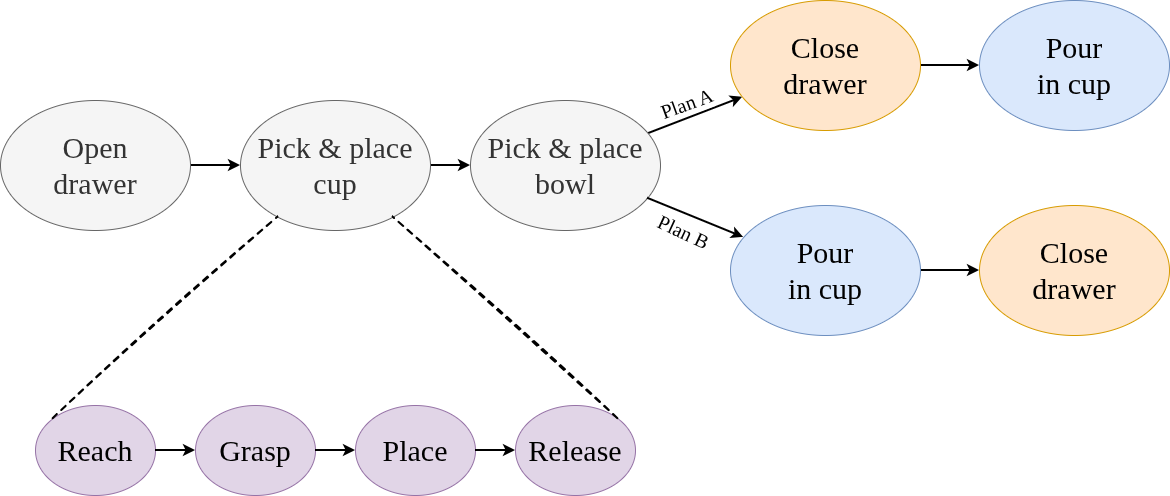

The diagram above was exported from draw.io. Its source (the exported page's mxGraphModel, read from the mxfile embedded in the PNG):
<mxGraphModel dx="1410" dy="828" grid="1" gridSize="10" guides="1" tooltips="1" connect="1" arrows="1" fold="1" page="1" pageScale="1" pageWidth="1169" pageHeight="827" math="0" shadow="0">
  <root>
    <mxCell id="0" />
    <mxCell id="1" parent="0" />
    <mxCell id="7dj2oAun9Pzkjv3ivp4d-5" value="" style="edgeStyle=orthogonalEdgeStyle;rounded=0;hachureGap=4;orthogonalLoop=1;jettySize=auto;html=1;fontFamily=Architects Daughter;fontSource=https%3A%2F%2Ffonts.googleapis.com%2Fcss%3Ffamily%3DArchitects%2BDaughter;strokeWidth=2;" parent="1" source="7dj2oAun9Pzkjv3ivp4d-3" target="7dj2oAun9Pzkjv3ivp4d-4" edge="1">
      <mxGeometry relative="1" as="geometry" />
    </mxCell>
    <mxCell id="7dj2oAun9Pzkjv3ivp4d-3" value="&lt;font&gt;Open&lt;/font&gt;&lt;div&gt;&lt;font&gt;drawer&lt;/font&gt;&lt;/div&gt;" style="ellipse;whiteSpace=wrap;html=1;hachureGap=4;fontFamily=Times New Roman;fillColor=#f5f5f5;strokeColor=#666666;fontColor=#333333;fontSize=30;" parent="1" vertex="1">
      <mxGeometry y="255" width="190" height="130" as="geometry" />
    </mxCell>
    <mxCell id="7dj2oAun9Pzkjv3ivp4d-7" value="" style="edgeStyle=orthogonalEdgeStyle;rounded=0;hachureGap=4;orthogonalLoop=1;jettySize=auto;html=1;fontFamily=Architects Daughter;fontSource=https%3A%2F%2Ffonts.googleapis.com%2Fcss%3Ffamily%3DArchitects%2BDaughter;strokeWidth=2;" parent="1" source="7dj2oAun9Pzkjv3ivp4d-4" target="7dj2oAun9Pzkjv3ivp4d-6" edge="1">
      <mxGeometry relative="1" as="geometry" />
    </mxCell>
    <mxCell id="7dj2oAun9Pzkjv3ivp4d-4" value="&lt;font&gt;&lt;span&gt;Pick &amp;amp; place&lt;br&gt;cup&lt;/span&gt;&lt;/font&gt;" style="ellipse;whiteSpace=wrap;html=1;hachureGap=4;fontFamily=Times New Roman;fillColor=#f5f5f5;strokeColor=#666666;fontColor=#333333;fontSize=30;" parent="1" vertex="1">
      <mxGeometry x="240" y="255" width="190" height="130" as="geometry" />
    </mxCell>
    <mxCell id="7dj2oAun9Pzkjv3ivp4d-10" value="" style="rounded=0;hachureGap=4;orthogonalLoop=1;jettySize=auto;html=1;fontFamily=Architects Daughter;fontSource=https%3A%2F%2Ffonts.googleapis.com%2Fcss%3Ffamily%3DArchitects%2BDaughter;strokeWidth=2;" parent="1" source="7dj2oAun9Pzkjv3ivp4d-6" target="7dj2oAun9Pzkjv3ivp4d-9" edge="1">
      <mxGeometry relative="1" as="geometry" />
    </mxCell>
    <mxCell id="7dj2oAun9Pzkjv3ivp4d-17" value="Plan A" style="edgeLabel;html=1;align=center;verticalAlign=bottom;resizable=0;points=[];sketch=1;hachureGap=4;jiggle=2;curveFitting=1;fontFamily=Times New Roman;fontSize=20;labelPosition=center;verticalLabelPosition=top;rotation=-20;" parent="7dj2oAun9Pzkjv3ivp4d-10" vertex="1" connectable="0">
      <mxGeometry x="-0.0897" y="1" relative="1" as="geometry">
        <mxPoint as="offset" />
      </mxGeometry>
    </mxCell>
    <mxCell id="7dj2oAun9Pzkjv3ivp4d-6" value="&lt;font&gt;&lt;span&gt;Pick &amp;amp; place&lt;br&gt;bowl&lt;/span&gt;&lt;/font&gt;" style="ellipse;whiteSpace=wrap;html=1;hachureGap=4;fontFamily=Times New Roman;fillColor=#f5f5f5;strokeColor=#666666;fontColor=#333333;fontSize=30;" parent="1" vertex="1">
      <mxGeometry x="470" y="255" width="190" height="130" as="geometry" />
    </mxCell>
    <mxCell id="7dj2oAun9Pzkjv3ivp4d-12" value="" style="edgeStyle=orthogonalEdgeStyle;rounded=0;hachureGap=4;orthogonalLoop=1;jettySize=auto;html=1;fontFamily=Architects Daughter;fontSource=https%3A%2F%2Ffonts.googleapis.com%2Fcss%3Ffamily%3DArchitects%2BDaughter;strokeWidth=2;" parent="1" source="7dj2oAun9Pzkjv3ivp4d-9" target="7dj2oAun9Pzkjv3ivp4d-11" edge="1">
      <mxGeometry relative="1" as="geometry" />
    </mxCell>
    <mxCell id="7dj2oAun9Pzkjv3ivp4d-9" value="&lt;font&gt;Close&lt;/font&gt;&lt;div&gt;&lt;font&gt;drawer&lt;/font&gt;&lt;/div&gt;" style="ellipse;whiteSpace=wrap;html=1;hachureGap=4;fontFamily=Times New Roman;fillColor=#ffe6cc;strokeColor=#d79b00;fontSize=30;" parent="1" vertex="1">
      <mxGeometry x="730" y="155" width="190" height="130" as="geometry" />
    </mxCell>
    <mxCell id="7dj2oAun9Pzkjv3ivp4d-11" value="&lt;font&gt;&lt;span&gt;Pour&lt;/span&gt;&lt;/font&gt;&lt;div&gt;&lt;font&gt;&lt;span&gt;in cup&lt;/span&gt;&lt;/font&gt;&lt;/div&gt;" style="ellipse;whiteSpace=wrap;html=1;hachureGap=4;fontFamily=Times New Roman;fillColor=#dae8fc;strokeColor=#6c8ebf;fontSize=30;" parent="1" vertex="1">
      <mxGeometry x="979" y="155" width="190" height="130" as="geometry" />
    </mxCell>
    <mxCell id="7dj2oAun9Pzkjv3ivp4d-13" value="" style="edgeStyle=orthogonalEdgeStyle;rounded=0;hachureGap=4;orthogonalLoop=1;jettySize=auto;html=1;fontFamily=Architects Daughter;fontSource=https%3A%2F%2Ffonts.googleapis.com%2Fcss%3Ffamily%3DArchitects%2BDaughter;strokeWidth=2;" parent="1" source="7dj2oAun9Pzkjv3ivp4d-14" target="7dj2oAun9Pzkjv3ivp4d-15" edge="1">
      <mxGeometry relative="1" as="geometry" />
    </mxCell>
    <mxCell id="7dj2oAun9Pzkjv3ivp4d-14" value="&lt;font&gt;&lt;span&gt;Pour&lt;/span&gt;&lt;/font&gt;&lt;div&gt;&lt;font&gt;&lt;span&gt;in cup&lt;/span&gt;&lt;/font&gt;&lt;/div&gt;" style="ellipse;whiteSpace=wrap;html=1;hachureGap=4;fontFamily=Times New Roman;fillColor=#dae8fc;strokeColor=#6c8ebf;fontSize=30;" parent="1" vertex="1">
      <mxGeometry x="730" y="360" width="190" height="130" as="geometry" />
    </mxCell>
    <mxCell id="7dj2oAun9Pzkjv3ivp4d-15" value="&lt;font&gt;Close&lt;/font&gt;&lt;div&gt;&lt;font&gt;drawer&lt;/font&gt;&lt;/div&gt;" style="ellipse;whiteSpace=wrap;html=1;hachureGap=4;fontFamily=Times New Roman;fillColor=#ffe6cc;strokeColor=#d79b00;fontSize=30;" parent="1" vertex="1">
      <mxGeometry x="979" y="360" width="190" height="130" as="geometry" />
    </mxCell>
    <mxCell id="7dj2oAun9Pzkjv3ivp4d-18" value="" style="rounded=0;hachureGap=4;orthogonalLoop=1;jettySize=auto;html=1;fontFamily=Architects Daughter;fontSource=https%3A%2F%2Ffonts.googleapis.com%2Fcss%3Ffamily%3DArchitects%2BDaughter;strokeWidth=2;" parent="1" source="7dj2oAun9Pzkjv3ivp4d-6" target="7dj2oAun9Pzkjv3ivp4d-14" edge="1">
      <mxGeometry relative="1" as="geometry">
        <mxPoint x="630" y="304" as="sourcePoint" />
        <mxPoint x="759" y="260" as="targetPoint" />
      </mxGeometry>
    </mxCell>
    <mxCell id="7dj2oAun9Pzkjv3ivp4d-19" value="Plan B" style="edgeLabel;html=1;align=center;verticalAlign=top;resizable=0;points=[];sketch=1;hachureGap=4;jiggle=2;curveFitting=1;fontFamily=Times New Roman;fontSize=20;labelPosition=center;verticalLabelPosition=bottom;rotation=25;" parent="7dj2oAun9Pzkjv3ivp4d-18" vertex="1" connectable="0">
      <mxGeometry x="-0.0897" y="1" relative="1" as="geometry">
        <mxPoint as="offset" />
      </mxGeometry>
    </mxCell>
    <mxCell id="oli9dtBEnYovjljz1rQk-4" value="Release" style="ellipse;whiteSpace=wrap;html=1;hachureGap=4;fontFamily=Times New Roman;fillColor=#e1d5e7;strokeColor=#9673a6;fontSize=30;" vertex="1" parent="1">
      <mxGeometry x="515" y="560" width="120" height="90" as="geometry" />
    </mxCell>
    <mxCell id="oli9dtBEnYovjljz1rQk-6" value="Place" style="ellipse;whiteSpace=wrap;html=1;hachureGap=4;fontFamily=Times New Roman;fillColor=#e1d5e7;strokeColor=#9673a6;fontSize=30;" vertex="1" parent="1">
      <mxGeometry x="355" y="560" width="120" height="90" as="geometry" />
    </mxCell>
    <mxCell id="oli9dtBEnYovjljz1rQk-7" value="Grasp" style="ellipse;whiteSpace=wrap;html=1;hachureGap=4;fontFamily=Times New Roman;fillColor=#e1d5e7;strokeColor=#9673a6;fontSize=30;" vertex="1" parent="1">
      <mxGeometry x="195" y="560" width="120" height="90" as="geometry" />
    </mxCell>
    <mxCell id="oli9dtBEnYovjljz1rQk-8" value="Reach" style="ellipse;whiteSpace=wrap;html=1;hachureGap=4;fontFamily=Times New Roman;fillColor=#e1d5e7;strokeColor=#9673a6;fontSize=30;" vertex="1" parent="1">
      <mxGeometry x="35" y="560" width="120" height="90" as="geometry" />
    </mxCell>
    <mxCell id="oli9dtBEnYovjljz1rQk-9" value="" style="edgeStyle=orthogonalEdgeStyle;rounded=0;hachureGap=4;orthogonalLoop=1;jettySize=auto;html=1;fontFamily=Architects Daughter;fontSource=https%3A%2F%2Ffonts.googleapis.com%2Fcss%3Ffamily%3DArchitects%2BDaughter;strokeWidth=2;" edge="1" parent="1" source="oli9dtBEnYovjljz1rQk-8" target="oli9dtBEnYovjljz1rQk-7">
      <mxGeometry relative="1" as="geometry">
        <mxPoint x="155" y="390" as="sourcePoint" />
        <mxPoint x="205" y="390" as="targetPoint" />
      </mxGeometry>
    </mxCell>
    <mxCell id="oli9dtBEnYovjljz1rQk-10" value="" style="edgeStyle=orthogonalEdgeStyle;rounded=0;hachureGap=4;orthogonalLoop=1;jettySize=auto;html=1;fontFamily=Architects Daughter;fontSource=https%3A%2F%2Ffonts.googleapis.com%2Fcss%3Ffamily%3DArchitects%2BDaughter;strokeWidth=2;" edge="1" parent="1" source="oli9dtBEnYovjljz1rQk-7" target="oli9dtBEnYovjljz1rQk-6">
      <mxGeometry relative="1" as="geometry">
        <mxPoint x="365" y="600" as="sourcePoint" />
        <mxPoint x="405" y="600" as="targetPoint" />
      </mxGeometry>
    </mxCell>
    <mxCell id="oli9dtBEnYovjljz1rQk-11" value="" style="edgeStyle=orthogonalEdgeStyle;rounded=0;hachureGap=4;orthogonalLoop=1;jettySize=auto;html=1;fontFamily=Architects Daughter;fontSource=https%3A%2F%2Ffonts.googleapis.com%2Fcss%3Ffamily%3DArchitects%2BDaughter;strokeWidth=2;" edge="1" parent="1" source="oli9dtBEnYovjljz1rQk-6" target="oli9dtBEnYovjljz1rQk-4">
      <mxGeometry relative="1" as="geometry">
        <mxPoint x="425" y="680" as="sourcePoint" />
        <mxPoint x="465" y="680" as="targetPoint" />
      </mxGeometry>
    </mxCell>
    <mxCell id="oli9dtBEnYovjljz1rQk-12" value="" style="endArrow=none;dashed=1;html=1;rounded=0;sketch=1;hachureGap=4;jiggle=2;curveFitting=1;fontFamily=Architects Daughter;fontSource=https%3A%2F%2Ffonts.googleapis.com%2Fcss%3Ffamily%3DArchitects%2BDaughter;strokeWidth=2;exitX=0;exitY=0;exitDx=0;exitDy=0;" edge="1" parent="1" source="oli9dtBEnYovjljz1rQk-8" target="7dj2oAun9Pzkjv3ivp4d-4">
      <mxGeometry width="50" height="50" relative="1" as="geometry">
        <mxPoint x="60" y="600" as="sourcePoint" />
        <mxPoint x="250" y="364" as="targetPoint" />
      </mxGeometry>
    </mxCell>
    <mxCell id="oli9dtBEnYovjljz1rQk-13" value="" style="endArrow=none;dashed=1;html=1;rounded=0;sketch=1;hachureGap=4;jiggle=2;curveFitting=1;fontFamily=Architects Daughter;fontSource=https%3A%2F%2Ffonts.googleapis.com%2Fcss%3Ffamily%3DArchitects%2BDaughter;strokeWidth=2;exitX=1;exitY=0;exitDx=0;exitDy=0;" edge="1" parent="1" source="oli9dtBEnYovjljz1rQk-4" target="7dj2oAun9Pzkjv3ivp4d-4">
      <mxGeometry width="50" height="50" relative="1" as="geometry">
        <mxPoint x="710" y="600" as="sourcePoint" />
        <mxPoint x="382" y="740" as="targetPoint" />
      </mxGeometry>
    </mxCell>
  </root>
</mxGraphModel>